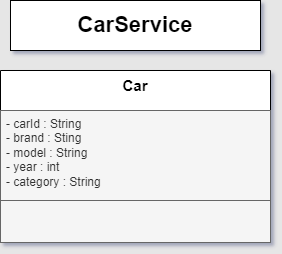

The diagram above was exported from draw.io. Its source (the exported page's mxGraphModel, read from the mxfile embedded in the PNG):
<mxGraphModel dx="1258" dy="665" grid="1" gridSize="10" guides="1" tooltips="1" connect="1" arrows="1" fold="1" page="0" pageScale="1" pageWidth="1169" pageHeight="1654" background="#E6E6E6" math="0" shadow="1">
  <root>
    <mxCell id="0" />
    <mxCell id="1" parent="0" />
    <mxCell id="ACtgxE0IXCxA66eGQJ8Z-2" value="&lt;font style=&quot;font-size: 15px;&quot;&gt;Car&lt;/font&gt;" style="swimlane;fontStyle=1;align=center;verticalAlign=top;childLayout=stackLayout;horizontal=1;startSize=40;horizontalStack=0;resizeParent=1;resizeParentMax=0;resizeLast=0;collapsible=1;marginBottom=0;whiteSpace=wrap;html=1;" parent="1" vertex="1">
      <mxGeometry x="290" y="80" width="270" height="172" as="geometry">
        <mxRectangle x="554" y="94" width="60" height="30" as="alternateBounds" />
      </mxGeometry>
    </mxCell>
    <mxCell id="ACtgxE0IXCxA66eGQJ8Z-3" value="- carId : String&lt;div&gt;- brand : Sting&lt;br&gt;- model : String&lt;br&gt;- year : int&lt;br&gt;- category : String&lt;br&gt;&lt;br&gt;&lt;/div&gt;" style="text;align=left;verticalAlign=top;spacingLeft=4;spacingRight=4;overflow=hidden;rotatable=0;points=[[0,0.5],[1,0.5]];portConstraint=eastwest;whiteSpace=wrap;html=1;fillColor=#f5f5f5;fontColor=#333333;strokeColor=#666666;" parent="ACtgxE0IXCxA66eGQJ8Z-2" vertex="1">
      <mxGeometry y="40" width="270" height="90" as="geometry" />
    </mxCell>
    <mxCell id="ACtgxE0IXCxA66eGQJ8Z-5" value="" style="text;strokeColor=#666666;fillColor=#f5f5f5;align=left;verticalAlign=top;spacingLeft=4;spacingRight=4;overflow=hidden;rotatable=0;points=[[0,0.5],[1,0.5]];portConstraint=eastwest;whiteSpace=wrap;html=1;fontColor=#333333;" parent="ACtgxE0IXCxA66eGQJ8Z-2" vertex="1">
      <mxGeometry y="130" width="270" height="42" as="geometry" />
    </mxCell>
    <mxCell id="ACtgxE0IXCxA66eGQJ8Z-28" value="&lt;b&gt;&lt;font style=&quot;font-size: 22px;&quot;&gt;CarService&lt;/font&gt;&lt;/b&gt;" style="html=1;whiteSpace=wrap;" parent="1" vertex="1">
      <mxGeometry x="300" y="10" width="250" height="50" as="geometry" />
    </mxCell>
  </root>
</mxGraphModel>